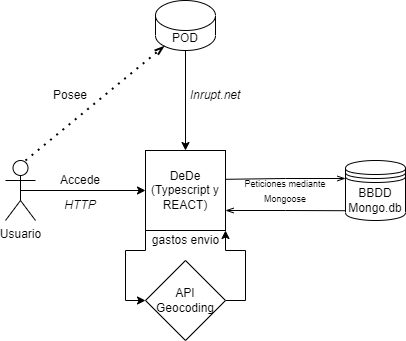

The diagram above was exported from draw.io. Its source (the exported page's mxGraphModel, read from the mxfile embedded in the PNG):
<mxGraphModel dx="1422" dy="762" grid="1" gridSize="10" guides="1" tooltips="1" connect="1" arrows="1" fold="1" page="1" pageScale="1" pageWidth="980" pageHeight="1390" math="0" shadow="0">
  <root>
    <mxCell id="0" />
    <mxCell id="1" parent="0" />
    <mxCell id="4IsJekhr6vBB3CO8yXCr-23" style="edgeStyle=orthogonalEdgeStyle;rounded=0;orthogonalLoop=1;jettySize=auto;html=1;exitX=1;exitY=0.75;exitDx=0;exitDy=0;entryX=0.01;entryY=0.837;entryDx=0;entryDy=0;entryPerimeter=0;startArrow=openThin;startFill=0;endArrow=none;endFill=0;" parent="1" source="4IsJekhr6vBB3CO8yXCr-1" target="4IsJekhr6vBB3CO8yXCr-16" edge="1">
      <mxGeometry relative="1" as="geometry" />
    </mxCell>
    <mxCell id="1Bsz04vvliqtvE9i8Alv-1" style="edgeStyle=orthogonalEdgeStyle;rounded=0;orthogonalLoop=1;jettySize=auto;html=1;exitX=0;exitY=1;exitDx=0;exitDy=0;entryX=0;entryY=0.5;entryDx=0;entryDy=0;" edge="1" parent="1" source="4IsJekhr6vBB3CO8yXCr-1" target="4IsJekhr6vBB3CO8yXCr-17">
      <mxGeometry relative="1" as="geometry" />
    </mxCell>
    <mxCell id="4IsJekhr6vBB3CO8yXCr-1" value="DeDe&lt;br&gt;(Typescript y REACT)" style="whiteSpace=wrap;html=1;aspect=fixed;" parent="1" vertex="1">
      <mxGeometry x="280" y="210" width="80" height="80" as="geometry" />
    </mxCell>
    <mxCell id="4IsJekhr6vBB3CO8yXCr-7" style="edgeStyle=orthogonalEdgeStyle;rounded=0;orthogonalLoop=1;jettySize=auto;html=1;exitX=0.5;exitY=0.5;exitDx=0;exitDy=0;exitPerimeter=0;entryX=0;entryY=0.5;entryDx=0;entryDy=0;" parent="1" source="4IsJekhr6vBB3CO8yXCr-2" target="4IsJekhr6vBB3CO8yXCr-1" edge="1">
      <mxGeometry relative="1" as="geometry" />
    </mxCell>
    <mxCell id="4IsJekhr6vBB3CO8yXCr-2" value="Usuario&lt;br&gt;" style="shape=umlActor;verticalLabelPosition=bottom;verticalAlign=top;html=1;outlineConnect=0;" parent="1" vertex="1">
      <mxGeometry x="140" y="220" width="30" height="60" as="geometry" />
    </mxCell>
    <mxCell id="4IsJekhr6vBB3CO8yXCr-4" value="Accede" style="text;html=1;strokeColor=none;fillColor=none;align=center;verticalAlign=middle;whiteSpace=wrap;rounded=0;" parent="1" vertex="1">
      <mxGeometry x="190" y="230" width="50" height="20" as="geometry" />
    </mxCell>
    <mxCell id="4IsJekhr6vBB3CO8yXCr-8" value="&lt;i&gt;HTTP&lt;br&gt;&lt;/i&gt;" style="text;html=1;strokeColor=none;fillColor=none;align=center;verticalAlign=middle;whiteSpace=wrap;rounded=0;" parent="1" vertex="1">
      <mxGeometry x="195" y="260" width="40" height="10" as="geometry" />
    </mxCell>
    <mxCell id="kq7lzsDWnM16W0ZXiTQ0-1" style="edgeStyle=orthogonalEdgeStyle;rounded=0;orthogonalLoop=1;jettySize=auto;html=1;exitX=0.5;exitY=1;exitDx=0;exitDy=0;exitPerimeter=0;" parent="1" source="4IsJekhr6vBB3CO8yXCr-9" target="4IsJekhr6vBB3CO8yXCr-1" edge="1">
      <mxGeometry relative="1" as="geometry" />
    </mxCell>
    <mxCell id="4IsJekhr6vBB3CO8yXCr-9" value="POD" style="shape=cylinder3;whiteSpace=wrap;html=1;boundedLbl=1;backgroundOutline=1;size=15;" parent="1" vertex="1">
      <mxGeometry x="290" y="60" width="60" height="50" as="geometry" />
    </mxCell>
    <mxCell id="4IsJekhr6vBB3CO8yXCr-10" value="" style="endArrow=openThin;dashed=1;html=1;dashPattern=1 3;strokeWidth=2;rounded=0;entryX=0.145;entryY=1;entryDx=0;entryDy=-4.35;entryPerimeter=0;endFill=0;" parent="1" target="4IsJekhr6vBB3CO8yXCr-9" edge="1">
      <mxGeometry width="50" height="50" relative="1" as="geometry">
        <mxPoint x="160" y="220" as="sourcePoint" />
        <mxPoint x="210" y="170" as="targetPoint" />
      </mxGeometry>
    </mxCell>
    <mxCell id="4IsJekhr6vBB3CO8yXCr-11" value="Posee" style="text;html=1;strokeColor=none;fillColor=none;align=center;verticalAlign=middle;whiteSpace=wrap;rounded=0;" parent="1" vertex="1">
      <mxGeometry x="175" y="140" width="60" height="30" as="geometry" />
    </mxCell>
    <mxCell id="4IsJekhr6vBB3CO8yXCr-24" style="edgeStyle=orthogonalEdgeStyle;rounded=0;orthogonalLoop=1;jettySize=auto;html=1;exitX=0;exitY=0.3;exitDx=0;exitDy=0;entryX=1.002;entryY=0.36;entryDx=0;entryDy=0;entryPerimeter=0;startArrow=openThin;startFill=0;endArrow=none;endFill=0;" parent="1" source="4IsJekhr6vBB3CO8yXCr-16" target="4IsJekhr6vBB3CO8yXCr-1" edge="1">
      <mxGeometry relative="1" as="geometry" />
    </mxCell>
    <mxCell id="4IsJekhr6vBB3CO8yXCr-16" value="BBDD&lt;br&gt;Mongo.db" style="shape=datastore;whiteSpace=wrap;html=1;" parent="1" vertex="1">
      <mxGeometry x="480" y="220" width="60" height="60" as="geometry" />
    </mxCell>
    <mxCell id="1Bsz04vvliqtvE9i8Alv-3" style="edgeStyle=orthogonalEdgeStyle;rounded=0;orthogonalLoop=1;jettySize=auto;html=1;exitX=1;exitY=0.5;exitDx=0;exitDy=0;entryX=1;entryY=1;entryDx=0;entryDy=0;" edge="1" parent="1" source="4IsJekhr6vBB3CO8yXCr-17" target="4IsJekhr6vBB3CO8yXCr-1">
      <mxGeometry relative="1" as="geometry">
        <Array as="points">
          <mxPoint x="380" y="360" />
          <mxPoint x="380" y="310" />
          <mxPoint x="360" y="310" />
        </Array>
      </mxGeometry>
    </mxCell>
    <mxCell id="4IsJekhr6vBB3CO8yXCr-17" value="API&lt;br&gt;Geocoding" style="rhombus;whiteSpace=wrap;html=1;" parent="1" vertex="1">
      <mxGeometry x="280" y="320" width="80" height="80" as="geometry" />
    </mxCell>
    <mxCell id="4IsJekhr6vBB3CO8yXCr-25" value="&lt;font style=&quot;font-size: 9px&quot;&gt;Peticiones mediante Mongoose&lt;/font&gt;" style="text;html=1;strokeColor=none;fillColor=none;align=center;verticalAlign=middle;whiteSpace=wrap;rounded=0;" parent="1" vertex="1">
      <mxGeometry x="370" y="225" width="100" height="50" as="geometry" />
    </mxCell>
    <mxCell id="kq7lzsDWnM16W0ZXiTQ0-2" value="&lt;i&gt;Inrupt.net&lt;/i&gt;" style="text;html=1;strokeColor=none;fillColor=none;align=center;verticalAlign=middle;whiteSpace=wrap;rounded=0;" parent="1" vertex="1">
      <mxGeometry x="320" y="140" width="60" height="30" as="geometry" />
    </mxCell>
    <mxCell id="1Bsz04vvliqtvE9i8Alv-4" value="gastos envio" style="text;html=1;align=center;verticalAlign=middle;resizable=0;points=[];autosize=1;strokeColor=none;fillColor=none;" vertex="1" parent="1">
      <mxGeometry x="280" y="290" width="80" height="20" as="geometry" />
    </mxCell>
  </root>
</mxGraphModel>